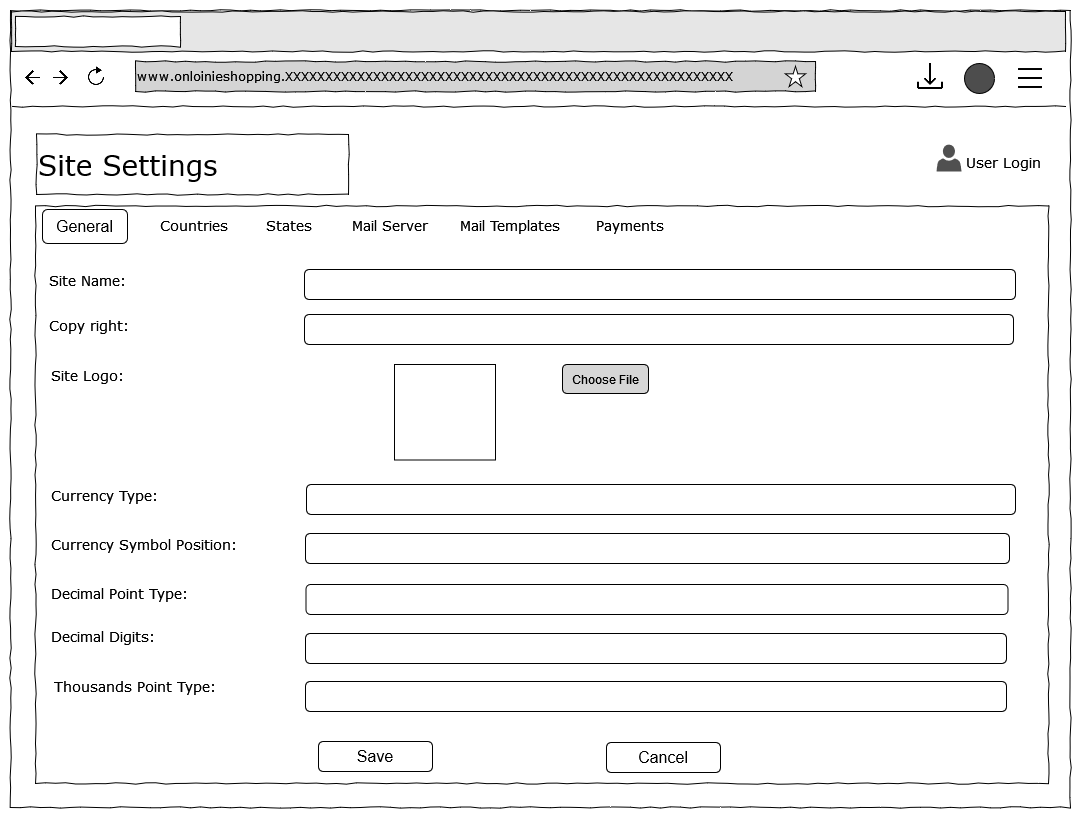

The diagram above was exported from draw.io. Its source (the exported page's mxGraphModel, read from the mxfile embedded in the PNG):
<mxGraphModel dx="1736" dy="880" grid="0" gridSize="10" guides="1" tooltips="1" connect="1" arrows="1" fold="1" page="1" pageScale="1" pageWidth="1100" pageHeight="850" background="#ffffff" math="0" shadow="0">
  <root>
    <mxCell id="fYxpOSELSsE6xPqvMYoY-0" />
    <mxCell id="fYxpOSELSsE6xPqvMYoY-1" parent="fYxpOSELSsE6xPqvMYoY-0" />
    <mxCell id="fYxpOSELSsE6xPqvMYoY-2" value="" style="whiteSpace=wrap;html=1;rounded=0;shadow=0;labelBackgroundColor=none;strokeColor=#000000;strokeWidth=1;fillColor=none;fontFamily=Verdana;fontSize=12;fontColor=#000000;align=center;comic=1;" parent="fYxpOSELSsE6xPqvMYoY-1" vertex="1">
      <mxGeometry x="25" y="49" width="1060" height="797" as="geometry" />
    </mxCell>
    <mxCell id="fYxpOSELSsE6xPqvMYoY-3" value="" style="whiteSpace=wrap;html=1;rounded=0;shadow=0;labelBackgroundColor=none;strokeWidth=1;fillColor=none;fontFamily=Verdana;fontSize=12;align=center;comic=1;" parent="fYxpOSELSsE6xPqvMYoY-1" vertex="1">
      <mxGeometry x="50" y="244.5" width="1013" height="577.5" as="geometry" />
    </mxCell>
    <mxCell id="fYxpOSELSsE6xPqvMYoY-4" value="User Login" style="text;html=1;points=[];align=left;verticalAlign=top;spacingTop=-4;fontSize=14;fontFamily=Verdana" parent="fYxpOSELSsE6xPqvMYoY-1" vertex="1">
      <mxGeometry x="979" y="190" width="60" height="20" as="geometry" />
    </mxCell>
    <mxCell id="fYxpOSELSsE6xPqvMYoY-6" value="Countries" style="text;html=1;points=[];align=left;verticalAlign=top;spacingTop=-4;fontSize=14;fontFamily=Verdana" parent="fYxpOSELSsE6xPqvMYoY-1" vertex="1">
      <mxGeometry x="173" y="252.5" width="60" height="25" as="geometry" />
    </mxCell>
    <mxCell id="fYxpOSELSsE6xPqvMYoY-7" value="&lt;div&gt;www.onloinieshopping.XXXXXXXXXXXXXXXXXXXXXXXXXXXXXXXXXXXXXXXXXXXXXXXXXXXXXXXX&lt;br&gt;&lt;/div&gt;" style="whiteSpace=wrap;html=1;rounded=0;shadow=0;labelBackgroundColor=none;strokeWidth=1;fillColor=#D4D4D4;fontFamily=Verdana;fontSize=12;align=left;comic=1;" parent="fYxpOSELSsE6xPqvMYoY-1" vertex="1">
      <mxGeometry x="150" y="100" width="680" height="30" as="geometry" />
    </mxCell>
    <mxCell id="fYxpOSELSsE6xPqvMYoY-8" value="" style="shape=image;html=1;verticalAlign=top;verticalLabelPosition=bottom;labelBackgroundColor=#ffffff;imageAspect=0;aspect=fixed;image=https://cdn4.iconfinder.com/data/icons/ionicons/512/icon-ios7-refresh-empty-128.png" parent="fYxpOSELSsE6xPqvMYoY-1" vertex="1">
      <mxGeometry x="95" y="100" width="32" height="32" as="geometry" />
    </mxCell>
    <mxCell id="fYxpOSELSsE6xPqvMYoY-9" value="" style="shape=image;html=1;verticalAlign=top;verticalLabelPosition=bottom;labelBackgroundColor=#ffffff;imageAspect=0;aspect=fixed;image=https://cdn1.iconfinder.com/data/icons/material-core/16/arrow-forward-128.png" parent="fYxpOSELSsE6xPqvMYoY-1" vertex="1">
      <mxGeometry x="68" y="108.5" width="15" height="15" as="geometry" />
    </mxCell>
    <mxCell id="fYxpOSELSsE6xPqvMYoY-10" value="" style="shape=image;html=1;verticalAlign=top;verticalLabelPosition=bottom;labelBackgroundColor=#ffffff;imageAspect=0;aspect=fixed;image=https://cdn1.iconfinder.com/data/icons/material-core/16/arrow-back-128.png" parent="fYxpOSELSsE6xPqvMYoY-1" vertex="1">
      <mxGeometry x="40" y="108.5" width="15" height="15" as="geometry" />
    </mxCell>
    <mxCell id="fYxpOSELSsE6xPqvMYoY-11" value="" style="verticalLabelPosition=bottom;verticalAlign=top;html=1;shape=mxgraph.basic.star" parent="fYxpOSELSsE6xPqvMYoY-1" vertex="1">
      <mxGeometry x="800" y="105" width="20" height="20" as="geometry" />
    </mxCell>
    <mxCell id="fYxpOSELSsE6xPqvMYoY-12" value="" style="shape=image;html=1;verticalAlign=top;verticalLabelPosition=bottom;labelBackgroundColor=#ffffff;imageAspect=0;aspect=fixed;image=https://cdn3.iconfinder.com/data/icons/arrows-set-12/512/download-128.png" parent="fYxpOSELSsE6xPqvMYoY-1" vertex="1">
      <mxGeometry x="930" y="100" width="30" height="30" as="geometry" />
    </mxCell>
    <mxCell id="fYxpOSELSsE6xPqvMYoY-13" value="" style="ellipse;whiteSpace=wrap;html=1;aspect=fixed;fillColor=#4D4D4D;" parent="fYxpOSELSsE6xPqvMYoY-1" vertex="1">
      <mxGeometry x="979" y="102" width="30" height="30" as="geometry" />
    </mxCell>
    <mxCell id="fYxpOSELSsE6xPqvMYoY-14" value="" style="shape=image;html=1;verticalAlign=top;verticalLabelPosition=bottom;labelBackgroundColor=#ffffff;imageAspect=0;aspect=fixed;image=https://cdn1.iconfinder.com/data/icons/iconoir-vol-3/24/menu-128.png;fillColor=#4D4D4D;" parent="fYxpOSELSsE6xPqvMYoY-1" vertex="1">
      <mxGeometry x="1030" y="102" width="30" height="30" as="geometry" />
    </mxCell>
    <mxCell id="fYxpOSELSsE6xPqvMYoY-15" value="" style="whiteSpace=wrap;html=1;rounded=0;shadow=0;labelBackgroundColor=none;strokeWidth=1;fillColor=#E6E6E6;fontFamily=Verdana;fontSize=12;align=center;comic=1;" parent="fYxpOSELSsE6xPqvMYoY-1" vertex="1">
      <mxGeometry x="26" y="50" width="1054" height="40" as="geometry" />
    </mxCell>
    <mxCell id="fYxpOSELSsE6xPqvMYoY-16" value="" style="whiteSpace=wrap;html=1;rounded=0;shadow=0;labelBackgroundColor=none;strokeWidth=1;fillColor=default;fontFamily=Verdana;fontSize=12;align=center;comic=1;" parent="fYxpOSELSsE6xPqvMYoY-1" vertex="1">
      <mxGeometry x="30" y="55" width="165" height="30" as="geometry" />
    </mxCell>
    <mxCell id="fYxpOSELSsE6xPqvMYoY-17" value="" style="line;strokeWidth=1;html=1;rounded=0;shadow=0;labelBackgroundColor=none;fillColor=none;fontFamily=Verdana;fontSize=14;fontColor=#000000;align=center;comic=1;" parent="fYxpOSELSsE6xPqvMYoY-1" vertex="1">
      <mxGeometry x="27" y="140" width="1053" height="10" as="geometry" />
    </mxCell>
    <mxCell id="fYxpOSELSsE6xPqvMYoY-18" value="Site Settings" style="whiteSpace=wrap;html=1;rounded=0;shadow=0;labelBackgroundColor=none;strokeWidth=1;fillColor=none;fontFamily=Verdana;fontSize=28;align=left;comic=1;" parent="fYxpOSELSsE6xPqvMYoY-1" vertex="1">
      <mxGeometry x="51" y="173" width="312" height="60" as="geometry" />
    </mxCell>
    <mxCell id="fYxpOSELSsE6xPqvMYoY-19" value="" style="sketch=0;pointerEvents=1;shadow=0;dashed=0;html=1;strokeColor=none;fillColor=#505050;labelPosition=center;verticalLabelPosition=bottom;verticalAlign=top;outlineConnect=0;align=center;shape=mxgraph.office.users.user;" parent="fYxpOSELSsE6xPqvMYoY-1" vertex="1">
      <mxGeometry x="951" y="183" width="25" height="27" as="geometry" />
    </mxCell>
    <mxCell id="fYxpOSELSsE6xPqvMYoY-20" value="States" style="text;html=1;points=[];align=left;verticalAlign=top;spacingTop=-4;fontSize=14;fontFamily=Verdana" parent="fYxpOSELSsE6xPqvMYoY-1" vertex="1">
      <mxGeometry x="279" y="252.5" width="60" height="25" as="geometry" />
    </mxCell>
    <mxCell id="fYxpOSELSsE6xPqvMYoY-21" value="Mail Server" style="text;html=1;points=[];align=left;verticalAlign=top;spacingTop=-4;fontSize=14;fontFamily=Verdana" parent="fYxpOSELSsE6xPqvMYoY-1" vertex="1">
      <mxGeometry x="365" y="252.5" width="60" height="25" as="geometry" />
    </mxCell>
    <mxCell id="fYxpOSELSsE6xPqvMYoY-22" value="Mail Templates" style="text;html=1;points=[];align=left;verticalAlign=top;spacingTop=-4;fontSize=14;fontFamily=Verdana" parent="fYxpOSELSsE6xPqvMYoY-1" vertex="1">
      <mxGeometry x="473" y="252.5" width="60" height="25" as="geometry" />
    </mxCell>
    <mxCell id="fYxpOSELSsE6xPqvMYoY-23" value="General" style="rounded=1;whiteSpace=wrap;html=1;fontSize=16;fillColor=none;" parent="fYxpOSELSsE6xPqvMYoY-1" vertex="1">
      <mxGeometry x="57" y="248" width="85" height="34" as="geometry" />
    </mxCell>
    <mxCell id="fYxpOSELSsE6xPqvMYoY-24" value="Site Name:" style="text;html=1;points=[];align=left;verticalAlign=top;spacingTop=-4;fontSize=14;fontFamily=Verdana" parent="fYxpOSELSsE6xPqvMYoY-1" vertex="1">
      <mxGeometry x="62" y="308" width="60" height="25" as="geometry" />
    </mxCell>
    <mxCell id="fYxpOSELSsE6xPqvMYoY-25" value="Copy right:" style="text;html=1;points=[];align=left;verticalAlign=top;spacingTop=-4;fontSize=14;fontFamily=Verdana" parent="fYxpOSELSsE6xPqvMYoY-1" vertex="1">
      <mxGeometry x="62" y="353" width="60" height="25" as="geometry" />
    </mxCell>
    <mxCell id="fYxpOSELSsE6xPqvMYoY-26" value="Site Logo:" style="text;html=1;points=[];align=left;verticalAlign=top;spacingTop=-4;fontSize=14;fontFamily=Verdana" parent="fYxpOSELSsE6xPqvMYoY-1" vertex="1">
      <mxGeometry x="64" y="403" width="60" height="25" as="geometry" />
    </mxCell>
    <mxCell id="fYxpOSELSsE6xPqvMYoY-28" value="" style="rounded=1;whiteSpace=wrap;html=1;fontSize=16;fillColor=none;" parent="fYxpOSELSsE6xPqvMYoY-1" vertex="1">
      <mxGeometry x="319" y="308" width="711" height="30" as="geometry" />
    </mxCell>
    <mxCell id="fYxpOSELSsE6xPqvMYoY-29" value="" style="rounded=1;whiteSpace=wrap;html=1;fontSize=16;fillColor=none;" parent="fYxpOSELSsE6xPqvMYoY-1" vertex="1">
      <mxGeometry x="319" y="353" width="709" height="30" as="geometry" />
    </mxCell>
    <mxCell id="fYxpOSELSsE6xPqvMYoY-34" value="Currency Type:" style="text;html=1;points=[];align=left;verticalAlign=top;spacingTop=-4;fontSize=14;fontFamily=Verdana" parent="fYxpOSELSsE6xPqvMYoY-1" vertex="1">
      <mxGeometry x="64" y="523" width="60" height="25" as="geometry" />
    </mxCell>
    <mxCell id="fYxpOSELSsE6xPqvMYoY-35" value="Currency Symbol Position:" style="text;html=1;points=[];align=left;verticalAlign=top;spacingTop=-4;fontSize=14;fontFamily=Verdana" parent="fYxpOSELSsE6xPqvMYoY-1" vertex="1">
      <mxGeometry x="64" y="572" width="60" height="25" as="geometry" />
    </mxCell>
    <mxCell id="fYxpOSELSsE6xPqvMYoY-36" value="Decimal Point Type:" style="text;html=1;points=[];align=left;verticalAlign=top;spacingTop=-4;fontSize=14;fontFamily=Verdana" parent="fYxpOSELSsE6xPqvMYoY-1" vertex="1">
      <mxGeometry x="64" y="621" width="60" height="25" as="geometry" />
    </mxCell>
    <mxCell id="fYxpOSELSsE6xPqvMYoY-37" value="" style="rounded=1;whiteSpace=wrap;html=1;fontSize=16;fillColor=none;" parent="fYxpOSELSsE6xPqvMYoY-1" vertex="1">
      <mxGeometry x="321" y="523" width="709" height="30" as="geometry" />
    </mxCell>
    <mxCell id="fYxpOSELSsE6xPqvMYoY-38" value="" style="rounded=1;whiteSpace=wrap;html=1;fontSize=16;fillColor=none;" parent="fYxpOSELSsE6xPqvMYoY-1" vertex="1">
      <mxGeometry x="320" y="572" width="704" height="30" as="geometry" />
    </mxCell>
    <mxCell id="fYxpOSELSsE6xPqvMYoY-39" value="" style="rounded=1;whiteSpace=wrap;html=1;fontSize=16;fillColor=none;" parent="fYxpOSELSsE6xPqvMYoY-1" vertex="1">
      <mxGeometry x="320.5" y="623" width="702" height="30" as="geometry" />
    </mxCell>
    <mxCell id="fYxpOSELSsE6xPqvMYoY-40" value="" style="rounded=0;whiteSpace=wrap;html=1;fontSize=16;fillColor=none;" parent="fYxpOSELSsE6xPqvMYoY-1" vertex="1">
      <mxGeometry x="409" y="403" width="101" height="95.5" as="geometry" />
    </mxCell>
    <mxCell id="fYxpOSELSsE6xPqvMYoY-42" value="&lt;font style=&quot;font-size: 16px;&quot;&gt;Save&lt;/font&gt;" style="rounded=1;whiteSpace=wrap;html=1;fontSize=16;fillColor=none;" parent="fYxpOSELSsE6xPqvMYoY-1" vertex="1">
      <mxGeometry x="333" y="780" width="114" height="30" as="geometry" />
    </mxCell>
    <mxCell id="fYxpOSELSsE6xPqvMYoY-43" value="Cancel" style="rounded=1;whiteSpace=wrap;html=1;fontSize=16;fillColor=none;" parent="fYxpOSELSsE6xPqvMYoY-1" vertex="1">
      <mxGeometry x="621" y="781" width="114" height="30" as="geometry" />
    </mxCell>
    <mxCell id="CB1b6XTuDhrtdiVhV9X_-0" value="Payments" style="text;html=1;points=[];align=left;verticalAlign=top;spacingTop=-4;fontSize=14;fontFamily=Verdana" vertex="1" parent="fYxpOSELSsE6xPqvMYoY-1">
      <mxGeometry x="609" y="252.5" width="60" height="25" as="geometry" />
    </mxCell>
    <mxCell id="CB1b6XTuDhrtdiVhV9X_-1" value="Choose File" style="rounded=1;whiteSpace=wrap;html=1;fillColor=#D6D6D6;" vertex="1" parent="fYxpOSELSsE6xPqvMYoY-1">
      <mxGeometry x="577" y="403" width="86" height="29" as="geometry" />
    </mxCell>
    <mxCell id="CB1b6XTuDhrtdiVhV9X_-2" value="Decimal Digits:" style="text;html=1;points=[];align=left;verticalAlign=top;spacingTop=-4;fontSize=14;fontFamily=Verdana" vertex="1" parent="fYxpOSELSsE6xPqvMYoY-1">
      <mxGeometry x="64" y="664" width="60" height="25" as="geometry" />
    </mxCell>
    <mxCell id="CB1b6XTuDhrtdiVhV9X_-3" value="" style="rounded=1;whiteSpace=wrap;html=1;fontSize=16;fillColor=none;" vertex="1" parent="fYxpOSELSsE6xPqvMYoY-1">
      <mxGeometry x="320" y="672" width="701" height="30" as="geometry" />
    </mxCell>
    <mxCell id="CB1b6XTuDhrtdiVhV9X_-4" value="Thousands Point Type:" style="text;html=1;points=[];align=left;verticalAlign=top;spacingTop=-4;fontSize=14;fontFamily=Verdana" vertex="1" parent="fYxpOSELSsE6xPqvMYoY-1">
      <mxGeometry x="67" y="714" width="60" height="25" as="geometry" />
    </mxCell>
    <mxCell id="CB1b6XTuDhrtdiVhV9X_-5" value="" style="rounded=1;whiteSpace=wrap;html=1;fontSize=16;fillColor=none;" vertex="1" parent="fYxpOSELSsE6xPqvMYoY-1">
      <mxGeometry x="320" y="720" width="701" height="30" as="geometry" />
    </mxCell>
  </root>
</mxGraphModel>